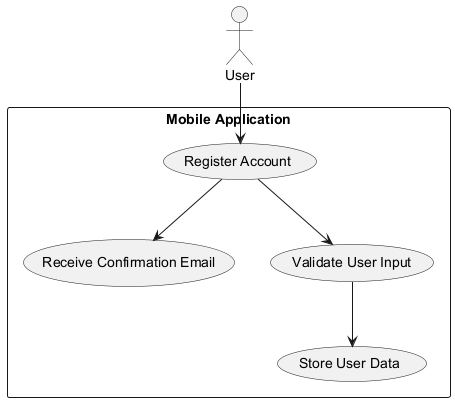

The diagram above was rendered by PlantUML. Its source (embedded in the PNG):
@startuml
actor User
rectangle "Mobile Application" {
    usecase "Register Account" as UC1
    usecase "Receive Confirmation Email" as UC2
    usecase "Validate User Input" as UC3
    usecase "Store User Data" as UC4
}

User --> UC1
UC1 --> UC3
UC3 --> UC4
UC1 --> UC2
@enduml